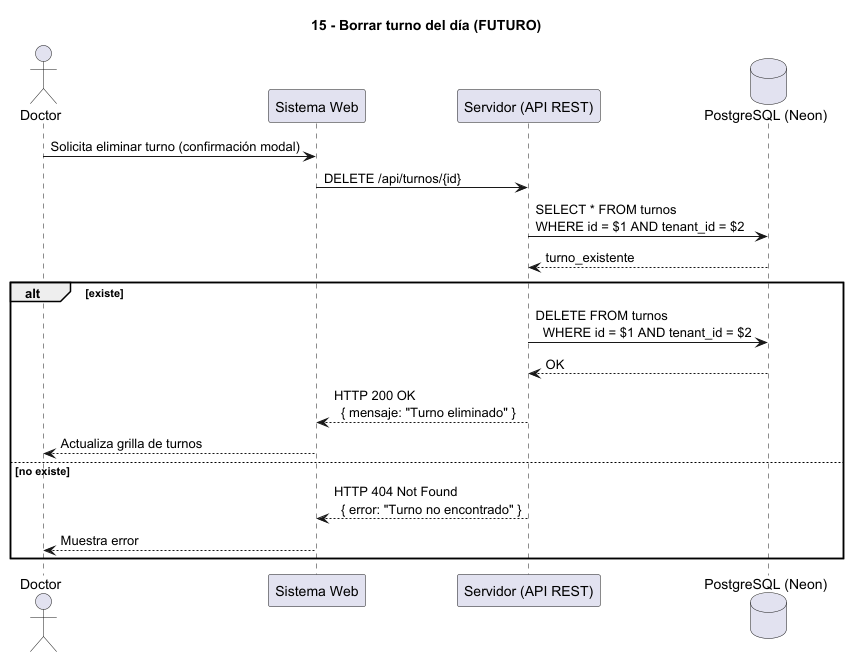

The diagram above was rendered by PlantUML. Its source (embedded in the PNG):
@startuml
' Diagrama 15 - Borrar turno del día
' FUNCIONALIDAD FUTURA - No implementada en el MVP actual
title 15 - Borrar turno del día (FUTURO)

actor Doctor
participant "Sistema Web" as Web
participant "Servidor (API REST)" as Server
database "PostgreSQL (Neon)" as DB

Doctor -> Web : Solicita eliminar turno (confirmación modal)
Web -> Server : DELETE /api/turnos/{id}

Server -> DB : SELECT * FROM turnos\nWHERE id = $1 AND tenant_id = $2
DB --> Server : turno_existente

alt existe
  Server -> DB : DELETE FROM turnos\n  WHERE id = $1 AND tenant_id = $2
  DB --> Server : OK

  Server --> Web : HTTP 200 OK\n  { mensaje: "Turno eliminado" }
  Web --> Doctor : Actualiza grilla de turnos

else no existe
  Server --> Web : HTTP 404 Not Found\n  { error: "Turno no encontrado" }
  Web --> Doctor : Muestra error
end

@enduml